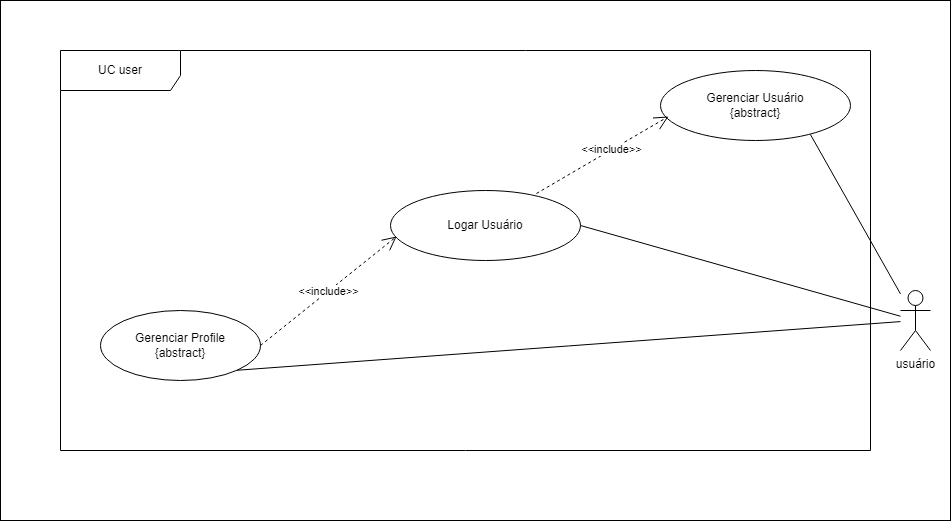

The diagram above was exported from draw.io. Its source (the exported page's mxGraphModel, read from the mxfile embedded in the PNG):
<mxGraphModel dx="880" dy="1295" grid="1" gridSize="10" guides="1" tooltips="1" connect="1" arrows="1" fold="1" page="1" pageScale="1" pageWidth="1169" pageHeight="827" math="0" shadow="0">
  <root>
    <mxCell id="0" />
    <mxCell id="1" parent="0" />
    <mxCell id="ePBv92lg1ICHh1KpdtLj-1" value="" style="rounded=0;whiteSpace=wrap;html=1;" parent="1" vertex="1">
      <mxGeometry x="90" y="-200" width="950" height="520" as="geometry" />
    </mxCell>
    <mxCell id="ePBv92lg1ICHh1KpdtLj-2" value="UC user" style="shape=umlFrame;whiteSpace=wrap;html=1;pointerEvents=0;width=120;height=40;" parent="1" vertex="1">
      <mxGeometry x="150" y="-150" width="810" height="400" as="geometry" />
    </mxCell>
    <mxCell id="ePBv92lg1ICHh1KpdtLj-19" value="Gerenciar Usuário&lt;br&gt;{abstract}" style="ellipse;whiteSpace=wrap;html=1;" parent="1" vertex="1">
      <mxGeometry x="750" y="-130" width="190" height="70" as="geometry" />
    </mxCell>
    <mxCell id="ePBv92lg1ICHh1KpdtLj-20" value="Gerenciar Profile&lt;br&gt;{abstract}" style="ellipse;whiteSpace=wrap;html=1;" parent="1" vertex="1">
      <mxGeometry x="190" y="110" width="160" height="70" as="geometry" />
    </mxCell>
    <mxCell id="ePBv92lg1ICHh1KpdtLj-21" value="Logar Usuário" style="ellipse;whiteSpace=wrap;html=1;" parent="1" vertex="1">
      <mxGeometry x="480" y="-10" width="190" height="70" as="geometry" />
    </mxCell>
    <mxCell id="ePBv92lg1ICHh1KpdtLj-22" value="&amp;lt;&amp;lt;include&amp;gt;&amp;gt;" style="endArrow=open;endSize=12;dashed=1;html=1;rounded=0;entryX=0.042;entryY=0.657;entryDx=0;entryDy=0;exitX=0.768;exitY=0.043;exitDx=0;exitDy=0;exitPerimeter=0;entryPerimeter=0;" parent="1" source="ePBv92lg1ICHh1KpdtLj-21" target="ePBv92lg1ICHh1KpdtLj-19" edge="1">
      <mxGeometry x="0.1429" width="160" relative="1" as="geometry">
        <mxPoint x="480" y="-20" as="sourcePoint" />
        <mxPoint x="340" y="-20" as="targetPoint" />
        <mxPoint as="offset" />
      </mxGeometry>
    </mxCell>
    <mxCell id="ePBv92lg1ICHh1KpdtLj-23" value="&amp;lt;&amp;lt;include&amp;gt;&amp;gt;" style="endArrow=open;endSize=12;dashed=1;html=1;rounded=0;entryX=0.032;entryY=0.657;entryDx=0;entryDy=0;exitX=1;exitY=0.5;exitDx=0;exitDy=0;entryPerimeter=0;" parent="1" source="ePBv92lg1ICHh1KpdtLj-20" target="ePBv92lg1ICHh1KpdtLj-21" edge="1">
      <mxGeometry width="160" relative="1" as="geometry">
        <mxPoint x="570" y="-1" as="sourcePoint" />
        <mxPoint x="430" y="-1" as="targetPoint" />
      </mxGeometry>
    </mxCell>
    <mxCell id="ZfjbbGM8muUF6WMtJxr6-14" style="rounded=0;orthogonalLoop=1;jettySize=auto;html=1;entryX=0.789;entryY=0.914;entryDx=0;entryDy=0;entryPerimeter=0;endArrow=none;endFill=0;" parent="1" source="ZfjbbGM8muUF6WMtJxr6-12" target="ePBv92lg1ICHh1KpdtLj-19" edge="1">
      <mxGeometry relative="1" as="geometry" />
    </mxCell>
    <mxCell id="T6lI14wPPIWqhz2HbPUI-1" style="rounded=0;orthogonalLoop=1;jettySize=auto;html=1;entryX=1;entryY=0.5;entryDx=0;entryDy=0;endArrow=none;endFill=0;" edge="1" parent="1" source="ZfjbbGM8muUF6WMtJxr6-12" target="ePBv92lg1ICHh1KpdtLj-21">
      <mxGeometry relative="1" as="geometry" />
    </mxCell>
    <mxCell id="T6lI14wPPIWqhz2HbPUI-2" style="rounded=0;orthogonalLoop=1;jettySize=auto;html=1;entryX=1;entryY=1;entryDx=0;entryDy=0;endArrow=none;endFill=0;" edge="1" parent="1" source="ZfjbbGM8muUF6WMtJxr6-12" target="ePBv92lg1ICHh1KpdtLj-20">
      <mxGeometry relative="1" as="geometry" />
    </mxCell>
    <mxCell id="ZfjbbGM8muUF6WMtJxr6-12" value="usuário" style="shape=umlActor;verticalLabelPosition=bottom;verticalAlign=top;html=1;" parent="1" vertex="1">
      <mxGeometry x="990" y="90" width="30" height="60" as="geometry" />
    </mxCell>
  </root>
</mxGraphModel>